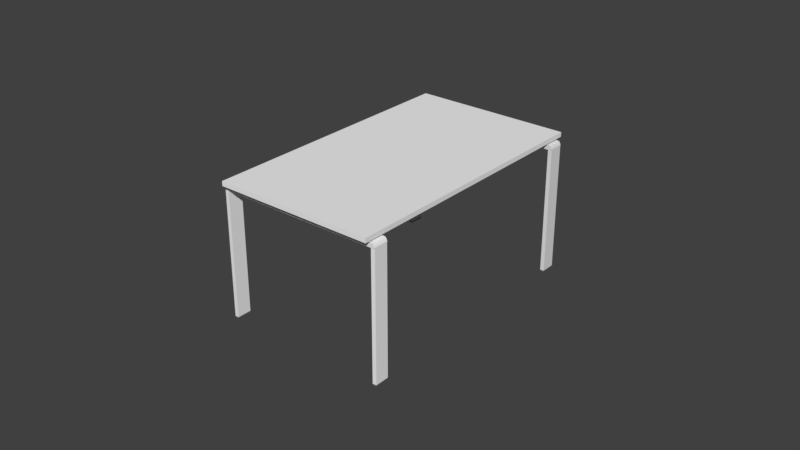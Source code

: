 # Source: table_rectangular_low_visual.blend  (saved by Blender 2.79.0; exported with 4.5.12 LTS)
import bpy
from mathutils import Matrix  # noqa: F401  (used for matrix-valued properties, if any)

bpy.ops.wm.read_factory_settings(use_empty=True)
scene = bpy.context.scene
scene.name = 'Scene'

# ---- collections
col_collection_1 = bpy.data.collections.new('Collection 1'); scene.collection.children.link(col_collection_1)

# ---- materials (node trees are filled in below, after node groups)
mat_material_002 = bpy.data.materials.new('Material.002')
mat_material_002.alpha_threshold = 0.0
mat_material_002.diffuse_color = (0.3789, 0.3789, 0.3789, 1.0)
mat_material_002.specular_color = (0.3789, 0.3789, 0.3789)
mat_material_002.roughness = 0.5
mat_material_001 = bpy.data.materials.new('Material.001')
mat_material_001.alpha_threshold = 0.0
mat_material_001.diffuse_color = (0.9102, 0.9102, 0.9102, 1.0)
mat_material_001.specular_color = (0.9102, 0.9102, 0.9102)
mat_material_001.roughness = 0.5
mat_material_003 = bpy.data.materials.new('Material.003')
mat_material_003.alpha_threshold = 0.0
mat_material_003.diffuse_color = (0.9102, 0.9102, 0.9102, 1.0)
mat_material_003.specular_color = (0.9102, 0.9102, 0.9102)
mat_material_003.roughness = 0.5
mat_material = bpy.data.materials.new('Material')
mat_material.alpha_threshold = 0.0
mat_material.diffuse_color = (0.9102, 0.9102, 0.9102, 1.0)
mat_material.specular_color = (0.9102, 0.9102, 0.9102)
mat_material.roughness = 0.5
mat_material.line_color = (0.0, 0.0, 0.0, 1.0)

# ---- material node trees
mat_material_002.use_nodes = True; mat_material_002.node_tree.nodes.clear()
_N = mat_material_002.node_tree.nodes; _L = mat_material_002.node_tree.links
n0 = _N.new('ShaderNodeOutputMaterial'); n0.name = 'Material Output'; n0.location = (300, 300)
n1 = _N.new('ShaderNodeBsdfDiffuse'); n1.name = 'Diffuse BSDF'; n1.location = (10, 300)
n1.inputs[0].default_value = (0.1262, 0.1262, 0.1262, 1.0)
_L.new(n1.outputs[0], n0.inputs[0])
n0.is_active_output = True
mat_material_003.use_nodes = True; mat_material_003.node_tree.nodes.clear()
_N = mat_material_003.node_tree.nodes; _L = mat_material_003.node_tree.links
n0 = _N.new('ShaderNodeOutputMaterial'); n0.name = 'Material Output'; n0.location = (300, 300)
n1 = _N.new('ShaderNodeBsdfDiffuse'); n1.name = 'Diffuse BSDF'; n1.location = (10, 300)
_L.new(n1.outputs[0], n0.inputs[0])
n0.is_active_output = True

# ---- world
world_world = bpy.data.worlds.new('World'); scene.world = world_world
world_world.color = (0.05088, 0.05088, 0.05088)
world_world.use_sun_shadow = False
world_world.sun_shadow_jitter_overblur = 0.0
world_world.cycles.sampling_method = 'MANUAL'

# ---- meshes
me_circle_003 = bpy.data.meshes.new('Circle.003')
me_circle_003.from_pydata([(13.21, -60.83, 0.3882), (9.137, -56.75, 0.3907), (10.2, -55.6, 0.3909), (14.35, -59.76, 0.3885), (13.26, -60.9, 0.3375), (9.065, -56.7, 0.3401), (10.15, -55.53, 0.3402), (14.43, -59.81, 0.3378), (13.26, -60.9, -0.1179), (9.065, -56.7, -0.1153), (10.15, -55.53, -0.1152), (14.43, -59.81, -0.1176), (11.59, -58.37, -0.1165), (56.72, -9.224, 0.3882), (60.8, -13.3, 0.3907), (59.74, -14.45, 0.3909), (55.58, -10.29, 0.3885), (56.67, -9.151, 0.3375), (60.87, -13.35, 0.3401), (59.78, -14.52, 0.3402), (55.51, -10.24, 0.3378), (56.67, -9.151, -0.1179), (60.87, -13.35, -0.1153), (59.78, -14.52, -0.1152), (55.51, -10.24, -0.1176), (58.34, -11.68, -0.1165), (-56.72, 9.224, 0.3882), (-60.8, 13.3, 0.3907), (-59.74, 14.45, 0.3909), (-55.58, 10.29, 0.3885), (-56.67, 9.151, 0.3375), (-60.87, 13.35, 0.3401), (-59.78, 14.52, 0.3402), (-55.51, 10.24, 0.3378), (-56.67, 9.151, -0.1179), (-60.87, 13.35, -0.1153), (-59.78, 14.52, -0.1152), (-55.51, 10.24, -0.1176), (-58.34, 11.68, -0.1165), (-13.21, 60.83, 0.3882), (-9.137, 56.75, 0.3907), (-10.2, 55.6, 0.3909), (-14.35, 59.76, 0.3885), (-13.26, 60.9, 0.3375), (-9.065, 56.7, 0.3401), (-10.15, 55.53, 0.3402), (-14.43, 59.81, 0.3378), (-13.26, 60.9, -0.1179), (-9.065, 56.7, -0.1153), (-10.15, 55.53, -0.1152), (-14.43, 59.81, -0.1176), (-11.59, 58.37, -0.1165)], [], [(3, 0, 4, 7), (2, 3, 7, 6), (1, 2, 6, 5), (0, 1, 5, 4), (5, 6, 10, 9), (6, 7, 11, 10), (4, 5, 9, 8), (7, 4, 8, 11), (10, 11, 12), (9, 10, 12), (11, 8, 12), (8, 9, 12), (16, 13, 17, 20), (15, 16, 20, 19), (14, 15, 19, 18), (13, 14, 18, 17), (18, 19, 23, 22), (19, 20, 24, 23), (17, 18, 22, 21), (20, 17, 21, 24), (23, 24, 25), (22, 23, 25), (24, 21, 25), (21, 22, 25), (29, 26, 30, 33), (28, 29, 33, 32), (27, 28, 32, 31), (26, 27, 31, 30), (31, 32, 36, 35), (32, 33, 37, 36), (30, 31, 35, 34), (33, 30, 34, 37), (36, 37, 38), (35, 36, 38), (37, 34, 38), (34, 35, 38), (42, 39, 43, 46), (41, 42, 46, 45), (40, 41, 45, 44), (39, 40, 44, 43), (44, 45, 49, 48), (45, 46, 50, 49), (43, 44, 48, 47), (46, 43, 47, 50), (49, 50, 51), (48, 49, 51), (50, 47, 51), (47, 48, 51)])
me_circle_003.materials.append(mat_material_002)
me_circle_003.use_remesh_preserve_volume = False
me_circle_003.use_remesh_preserve_attributes = False
me_circle_003.use_mirror_vertex_groups = False
me_circle_003.update()
me_circle_001 = bpy.data.meshes.new('Circle.001')
me_circle_001.from_pydata([(-2.117, 2.119, -0.01387), (2.12, -2.127, -0.01539), (2.115, -2.126, -2.066), (-2.123, 2.12, -2.065), (-24.8, -20.53, -0.01387), (-20.56, -24.77, -0.01539), (-20.61, -24.74, -2.077), (-24.77, -20.57, -2.074), (-25.46, -21.19, -0.1792), (-21.22, -25.44, -0.1815), (-21.75, -25.8, -57.06), (-25.83, -21.72, -2.074), (-25.74, -21.47, -0.9027), (-21.5, -25.71, -0.9055), (-25.83, -21.72, -57.06), (-24.77, -20.57, -57.06), (-25.91, -21.64, -1.589), (-21.67, -25.89, -1.591), (-21.75, -25.8, -2.077), (-20.61, -24.74, -57.06), (2.117, -2.119, -0.01387), (-2.12, 2.127, -0.01539), (-2.115, 2.126, -2.066), (2.123, -2.12, -2.065), (24.8, 20.53, -0.01387), (20.56, 24.77, -0.01539), (20.61, 24.74, -2.077), (24.77, 20.57, -2.074), (25.46, 21.19, -0.1792), (21.22, 25.44, -0.1815), (21.75, 25.8, -57.06), (25.83, 21.72, -2.074), (25.74, 21.47, -0.9027), (21.5, 25.71, -0.9055), (25.83, 21.72, -57.06), (24.77, 20.57, -57.06), (25.91, 21.64, -1.589), (21.67, 25.89, -1.591), (21.75, 25.8, -2.077), (20.61, 24.74, -57.06)], [], [(3, 2, 6, 7), (1, 0, 4, 5), (0, 3, 7, 4), (2, 1, 5, 6), (4, 7, 8), (6, 5, 9), (16, 7, 11), (5, 4, 8, 9), (6, 9, 13), (17, 16, 11, 18), (9, 8, 12, 13), (8, 7, 12), (6, 18, 10, 19), (13, 12, 16, 17), (12, 7, 16), (6, 13, 17), (6, 17, 18), (7, 6, 19, 15), (18, 11, 14, 10), (11, 7, 15, 14), (23, 22, 26, 27), (21, 20, 24, 25), (20, 23, 27, 24), (22, 21, 25, 26), (24, 27, 28), (26, 25, 29), (36, 27, 31), (25, 24, 28, 29), (26, 29, 33), (37, 36, 31, 38), (29, 28, 32, 33), (28, 27, 32), (26, 38, 30, 39), (33, 32, 36, 37), (32, 27, 36), (26, 33, 37), (26, 37, 38), (27, 26, 39, 35), (38, 31, 34, 30), (31, 27, 35, 34)])
me_circle_001.materials.append(mat_material_001)
me_circle_001.use_remesh_preserve_volume = False
me_circle_001.use_remesh_preserve_attributes = False
me_circle_001.use_mirror_vertex_groups = False
me_circle_001.update()
me_circle_000 = bpy.data.meshes.new('Circle.000')
me_circle_000.from_pydata([(-2.117, 2.119, -0.01387), (2.12, -2.127, -0.01539), (2.115, -2.126, -2.066), (-2.123, 2.12, -2.065), (-24.8, -20.53, -0.01387), (-20.56, -24.77, -0.01539), (-20.61, -24.74, -2.077), (-24.77, -20.57, -2.074), (-25.46, -21.19, -0.1792), (-21.22, -25.44, -0.1815), (-21.75, -25.8, -57.04), (-25.83, -21.72, -2.074), (-25.74, -21.47, -0.9027), (-21.5, -25.71, -0.9055), (-25.83, -21.72, -57.03), (-24.77, -20.57, -57.03), (-25.91, -21.64, -1.589), (-21.67, -25.89, -1.591), (-21.75, -25.8, -2.077), (-20.61, -24.74, -57.04), (2.117, -2.119, -0.01387), (-2.12, 2.127, -0.01539), (-2.115, 2.126, -2.066), (2.123, -2.12, -2.065), (24.8, 20.53, -0.01387), (20.56, 24.77, -0.01539), (20.61, 24.74, -2.077), (24.77, 20.57, -2.074), (25.46, 21.19, -0.1792), (21.22, 25.44, -0.1815), (21.75, 25.8, -57.04), (25.83, 21.72, -2.074), (25.74, 21.47, -0.9027), (21.5, 25.71, -0.9055), (25.83, 21.72, -57.03), (24.77, 20.57, -57.03), (25.91, 21.64, -1.589), (21.67, 25.89, -1.591), (21.75, 25.8, -2.077), (20.61, 24.74, -57.04)], [], [(3, 2, 6, 7), (1, 0, 4, 5), (0, 3, 7, 4), (2, 1, 5, 6), (4, 7, 8), (6, 5, 9), (16, 7, 11), (5, 4, 8, 9), (6, 9, 13), (17, 16, 11, 18), (9, 8, 12, 13), (8, 7, 12), (6, 18, 10, 19), (13, 12, 16, 17), (12, 7, 16), (6, 13, 17), (6, 17, 18), (7, 6, 19, 15), (18, 11, 14, 10), (11, 7, 15, 14), (23, 22, 26, 27), (21, 20, 24, 25), (20, 23, 27, 24), (22, 21, 25, 26), (24, 27, 28), (26, 25, 29), (36, 27, 31), (25, 24, 28, 29), (26, 29, 33), (37, 36, 31, 38), (29, 28, 32, 33), (28, 27, 32), (26, 38, 30, 39), (33, 32, 36, 37), (32, 27, 36), (26, 33, 37), (26, 37, 38), (27, 26, 39, 35), (38, 31, 34, 30), (31, 27, 35, 34)])
me_circle_000.materials.append(mat_material_003)
me_circle_000.use_remesh_preserve_volume = False
me_circle_000.use_remesh_preserve_attributes = False
me_circle_000.use_mirror_vertex_groups = False
me_circle_000.update()
me_cube = bpy.data.meshes.new('Cube')
me_cube.from_pydata([(30.04, 59.76, -0.6971), (30.04, -59.76, -0.6971), (-30.04, -59.76, -0.6971), (-30.04, 59.76, -0.6971), (30.04, 59.76, 1.301), (30.04, -59.76, 1.301), (-30.04, -59.76, 1.301), (-30.04, 59.76, 1.301)], [], [(0, 1, 2, 3), (4, 7, 6, 5), (0, 4, 5, 1), (1, 5, 6, 2), (2, 6, 7, 3), (4, 0, 3, 7)])
me_cube.materials.append(mat_material)
me_cube.use_remesh_preserve_volume = False
me_cube.use_remesh_preserve_attributes = False
me_cube.use_mirror_vertex_groups = False
me_cube.update()

# ---- objects
ob_circle_003 = bpy.data.objects.new('Circle.003', me_circle_003)
ob_circle_001 = bpy.data.objects.new('Circle.001', me_circle_001)
ob_circle_000 = bpy.data.objects.new('Circle.000', me_circle_000)
ob_cube = bpy.data.objects.new('Cube', me_cube)

# ---- transforms, parenting, visibility, modifiers, constraints
ob_circle_003.location = (0.0006461, 0.03703, -38.69)
ob_circle_003.rotation_euler = (0.0, -0.0, -0.7847)
ob_circle_003.scale = (1.089, 1.089, 1.0)
ob_circle_003.lineart.crease_threshold = 0.0
ob_circle_001.location = (0.0007338, -53.84, 18.72)
ob_circle_001.rotation_euler = (0.0, -0.0, -0.7847)
ob_circle_001.scale = (1.089, 1.089, 1.0)
ob_circle_001.lineart.crease_threshold = 0.0
ob_circle_000.location = (0.0007338, 53.94, 18.72)
ob_circle_000.rotation_euler = (0.0, -0.0, -0.7847)
ob_circle_000.scale = (1.089, 1.089, 1.0)
ob_circle_000.lineart.crease_threshold = 0.0
ob_cube.location = (-4.68e-05, 0.0, 20.15)
ob_cube.scale = (1.165, 1.0, 1.0)
ob_cube.lock_rotations_4d = False
ob_cube.empty_display_type = 'ARROWS'
ob_cube.lineart.crease_threshold = 0.0

# ---- collection membership
col_collection_1.objects.link(ob_circle_003)
col_collection_1.objects.link(ob_circle_001)
col_collection_1.objects.link(ob_circle_000)
col_collection_1.objects.link(ob_cube)

# ---- scene / render settings (as saved in the file)
scene.frame_start = 1; scene.frame_end = 250; scene.frame_set(1)
scene.render.engine = 'CYCLES'
scene.render.resolution_percentage = 50
scene.render.dither_intensity = 0.0
scene.cycles.use_denoising = False
scene.cycles.samples = 128
scene.cycles.sampling_pattern = 'TABULATED_SOBOL'
scene.cycles.use_adaptive_sampling = False
scene.cycles.use_light_tree = False
scene.cycles.blur_glossy = 0.0
scene.cycles.sample_clamp_indirect = 0.0
scene.view_settings.view_transform = 'Standard'
scene.unit_settings.scale_length = 0.01
bpy.context.view_layer.update()

# ---- added for rendering (the .blend has no active camera and no usable light): camera, sun
cam_auto = bpy.data.cameras.new('AutoCamera')
cam_auto.lens = 50.0
cam_auto.sensor_width = 36.0
cam_auto.clip_end = 4415.84
ob_auto_camera = bpy.data.objects.new('AutoCamera', cam_auto)
scene.collection.objects.link(ob_auto_camera)
ob_auto_camera.location = (251.617, -301.889, 192.615)
ob_auto_camera.rotation_euler = (1.09748, -7.21219e-08, 0.694738)
scene.camera = ob_auto_camera
light_auto_sun = bpy.data.lights.new('AutoSun', 'SUN')
light_auto_sun.energy = 3.0
light_auto_sun.angle = 0.0523599
ob_auto_sun = bpy.data.objects.new('AutoSun', light_auto_sun)
scene.collection.objects.link(ob_auto_sun)
ob_auto_sun.rotation_euler = (0.872665, 0.174533, 0.523599)
bpy.context.view_layer.update()
